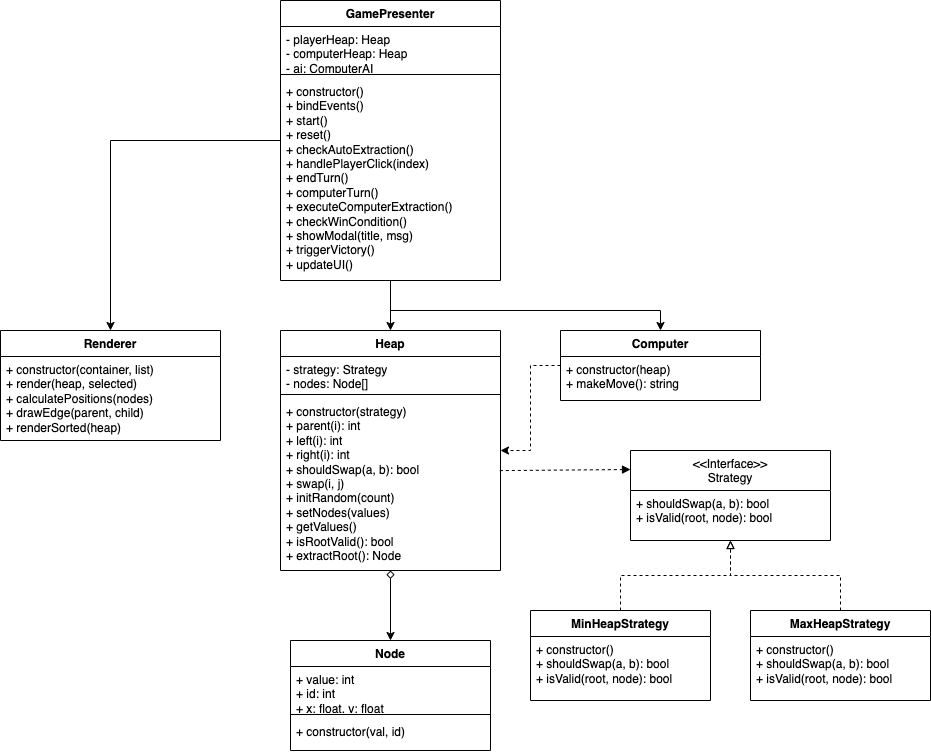

The diagram above was exported from draw.io. Its source (the exported page's mxGraphModel, read from the mxfile embedded in the PNG):
<mxGraphModel dx="448" dy="451" grid="1" gridSize="10" guides="1" tooltips="1" connect="1" arrows="1" fold="1" page="1" pageScale="1" pageWidth="827" pageHeight="1169" math="0" shadow="0">
  <root>
    <mxCell id="0" />
    <mxCell id="1" parent="0" />
    <mxCell id="2" value="GamePresenter" style="swimlane;fontStyle=1;align=center;verticalAlign=top;childLayout=stackLayout;horizontal=1;startSize=26;horizontalStack=0;resizeParent=1;resizeParentMax=0;resizeLast=0;collapsible=1;marginBottom=0;whiteSpace=wrap;html=1;" parent="1" vertex="1">
      <mxGeometry x="320" y="10" width="220" height="280" as="geometry" />
    </mxCell>
    <mxCell id="3" value="- playerHeap: Heap&#10;- computerHeap: Heap&#10;- ai: ComputerAI" style="text;strokeColor=none;fillColor=none;align=left;verticalAlign=top;spacingLeft=4;spacingRight=4;overflow=hidden;rotatable=0;points=[[0,0.5],[1,0.5]];portConstraint=eastwest;whiteSpace=wrap;html=1;" parent="2" vertex="1">
      <mxGeometry y="26" width="220" height="44" as="geometry" />
    </mxCell>
    <mxCell id="3b" value="" style="line;strokeWidth=1;fillColor=none;align=left;verticalAlign=middle;spacingTop=-1;spacingLeft=3;spacingRight=3;rotatable=0;labelPosition=right;points=[];portConstraint=eastwest;strokeColor=inherit;" parent="2" vertex="1">
      <mxGeometry y="70" width="220" height="8" as="geometry" />
    </mxCell>
    <mxCell id="4" value="+ constructor()&#10;+ bindEvents()&#10;+ start()&#10;+ reset()&#10;+ checkAutoExtraction()&#10;+ handlePlayerClick(index)&#10;+ endTurn()&#10;+ computerTurn()&#10;+ executeComputerExtraction()&#10;+ checkWinCondition()&#10;+ showModal(title, msg)&#10;+ triggerVictory()&#10;+ updateUI()" style="text;strokeColor=none;fillColor=none;align=left;verticalAlign=top;spacingLeft=4;spacingRight=4;overflow=hidden;rotatable=0;points=[[0,0.5],[1,0.5]];portConstraint=eastwest;whiteSpace=wrap;html=1;" parent="2" vertex="1">
      <mxGeometry y="78" width="220" height="202" as="geometry" />
    </mxCell>
    <mxCell id="5" value="Renderer" style="swimlane;fontStyle=1;align=center;verticalAlign=top;childLayout=stackLayout;horizontal=1;startSize=26;horizontalStack=0;resizeParent=1;resizeParentMax=0;resizeLast=0;collapsible=1;marginBottom=0;whiteSpace=wrap;html=1;" parent="1" vertex="1">
      <mxGeometry x="40" y="340" width="220" height="110" as="geometry" />
    </mxCell>
    <mxCell id="6" value="+ constructor(container, list)&#10;+ render(heap, selected)&#10;+ calculatePositions(nodes)&#10;+ drawEdge(parent, child)&#10;+ renderSorted(heap)" style="text;strokeColor=none;fillColor=none;align=left;verticalAlign=top;spacingLeft=4;spacingRight=4;overflow=hidden;rotatable=0;points=[[0,0.5],[1,0.5]];portConstraint=eastwest;whiteSpace=wrap;html=1;" parent="5" vertex="1">
      <mxGeometry y="26" width="220" height="84" as="geometry" />
    </mxCell>
    <mxCell id="7" value="Heap" style="swimlane;fontStyle=1;align=center;verticalAlign=top;childLayout=stackLayout;horizontal=1;startSize=26;horizontalStack=0;resizeParent=1;resizeParentMax=0;resizeLast=0;collapsible=1;marginBottom=0;whiteSpace=wrap;html=1;" parent="1" vertex="1">
      <mxGeometry x="320" y="340" width="220" height="240" as="geometry" />
    </mxCell>
    <mxCell id="8" value="- strategy: Strategy&#10;- nodes: Node[]" style="text;strokeColor=none;fillColor=none;align=left;verticalAlign=top;spacingLeft=4;spacingRight=4;overflow=hidden;rotatable=0;points=[[0,0.5],[1,0.5]];portConstraint=eastwest;whiteSpace=wrap;html=1;" parent="7" vertex="1">
      <mxGeometry y="26" width="220" height="34" as="geometry" />
    </mxCell>
    <mxCell id="9" value="" style="line;strokeWidth=1;fillColor=none;align=left;verticalAlign=middle;spacingTop=-1;spacingLeft=3;spacingRight=3;rotatable=0;labelPosition=right;points=[];portConstraint=eastwest;strokeColor=inherit;" parent="7" vertex="1">
      <mxGeometry y="60" width="220" height="8" as="geometry" />
    </mxCell>
    <mxCell id="10" value="+ constructor(strategy)&#10;+ parent(i): int&#10;+ left(i): int&#10;+ right(i): int&#10;+ shouldSwap(a, b): bool&#10;+ swap(i, j)&#10;+ initRandom(count)&#10;+ setNodes(values)&#10;+ getValues()&#10;+ isRootValid(): bool&#10;+ extractRoot(): Node" style="text;strokeColor=none;fillColor=none;align=left;verticalAlign=top;spacingLeft=4;spacingRight=4;overflow=hidden;rotatable=0;points=[[0,0.5],[1,0.5]];portConstraint=eastwest;whiteSpace=wrap;html=1;" parent="7" vertex="1">
      <mxGeometry y="68" width="220" height="172" as="geometry" />
    </mxCell>
    <mxCell id="11" value="Computer" style="swimlane;fontStyle=1;align=center;verticalAlign=top;childLayout=stackLayout;horizontal=1;startSize=26;horizontalStack=0;resizeParent=1;resizeParentMax=0;resizeLast=0;collapsible=1;marginBottom=0;whiteSpace=wrap;html=1;" parent="1" vertex="1">
      <mxGeometry x="600" y="340" width="200" height="70" as="geometry" />
    </mxCell>
    <mxCell id="12" value="+ constructor(heap)&#10;+ makeMove(): string" style="text;strokeColor=none;fillColor=none;align=left;verticalAlign=top;spacingLeft=4;spacingRight=4;overflow=hidden;rotatable=0;points=[[0,0.5],[1,0.5]];portConstraint=eastwest;whiteSpace=wrap;html=1;" parent="11" vertex="1">
      <mxGeometry y="26" width="200" height="44" as="geometry" />
    </mxCell>
    <mxCell id="13" value="Node" style="swimlane;fontStyle=1;align=center;verticalAlign=top;childLayout=stackLayout;horizontal=1;startSize=26;horizontalStack=0;resizeParent=1;resizeParentMax=0;resizeLast=0;collapsible=1;marginBottom=0;whiteSpace=wrap;html=1;" parent="1" vertex="1">
      <mxGeometry x="330" y="650" width="200" height="110" as="geometry" />
    </mxCell>
    <mxCell id="14" value="+ value: int&#10;+ id: int&#10;+ x: float, y: float" style="text;strokeColor=none;fillColor=none;align=left;verticalAlign=top;spacingLeft=4;spacingRight=4;overflow=hidden;rotatable=0;points=[[0,0.5],[1,0.5]];portConstraint=eastwest;whiteSpace=wrap;html=1;" parent="13" vertex="1">
      <mxGeometry y="26" width="200" height="44" as="geometry" />
    </mxCell>
    <mxCell id="15" value="" style="line;strokeWidth=1;fillColor=none;align=left;verticalAlign=middle;spacingTop=-1;spacingLeft=3;spacingRight=3;rotatable=0;labelPosition=right;points=[];portConstraint=eastwest;strokeColor=inherit;" parent="13" vertex="1">
      <mxGeometry y="70" width="200" height="8" as="geometry" />
    </mxCell>
    <mxCell id="15b" value="+ constructor(val, id)" style="text;strokeColor=none;fillColor=none;align=left;verticalAlign=top;spacingLeft=4;spacingRight=4;overflow=hidden;rotatable=0;points=[[0,0.5],[1,0.5]];portConstraint=eastwest;whiteSpace=wrap;html=1;" parent="13" vertex="1">
      <mxGeometry y="78" width="200" height="32" as="geometry" />
    </mxCell>
    <mxCell id="16" value="&amp;lt;&amp;lt;Interface&amp;gt;&amp;gt;&lt;br&gt;Strategy" style="swimlane;fontStyle=0;align=center;verticalAlign=top;childLayout=stackLayout;horizontal=1;startSize=40;horizontalStack=0;resizeParent=1;resizeParentMax=0;resizeLast=0;collapsible=1;marginBottom=0;whiteSpace=wrap;html=1;" parent="1" vertex="1">
      <mxGeometry x="670" y="460" width="200" height="90" as="geometry" />
    </mxCell>
    <mxCell id="17" value="+ shouldSwap(a, b): bool&#10;+ isValid(root, node): bool" style="text;strokeColor=none;fillColor=none;align=left;verticalAlign=top;spacingLeft=4;spacingRight=4;overflow=hidden;rotatable=0;points=[[0,0.5],[1,0.5]];portConstraint=eastwest;whiteSpace=wrap;html=1;" parent="16" vertex="1">
      <mxGeometry y="40" width="200" height="50" as="geometry" />
    </mxCell>
    <mxCell id="18" value="MinHeapStrategy" style="swimlane;fontStyle=1;align=center;verticalAlign=top;childLayout=stackLayout;horizontal=1;startSize=26;horizontalStack=0;resizeParent=1;resizeParentMax=0;resizeLast=0;collapsible=1;marginBottom=0;whiteSpace=wrap;html=1;" parent="1" vertex="1">
      <mxGeometry x="570" y="620" width="180" height="90" as="geometry" />
    </mxCell>
    <mxCell id="18b" value="+ constructor()&#10;+ shouldSwap(a, b): bool&#10;+ isValid(root, node): bool" style="text;strokeColor=none;fillColor=none;align=left;verticalAlign=top;spacingLeft=4;spacingRight=4;overflow=hidden;rotatable=0;points=[[0,0.5],[1,0.5]];portConstraint=eastwest;whiteSpace=wrap;html=1;" parent="18" vertex="1">
      <mxGeometry y="26" width="180" height="64" as="geometry" />
    </mxCell>
    <mxCell id="19" value="MaxHeapStrategy" style="swimlane;fontStyle=1;align=center;verticalAlign=top;childLayout=stackLayout;horizontal=1;startSize=26;horizontalStack=0;resizeParent=1;resizeParentMax=0;resizeLast=0;collapsible=1;marginBottom=0;whiteSpace=wrap;html=1;" parent="1" vertex="1">
      <mxGeometry x="790" y="620" width="180" height="90" as="geometry" />
    </mxCell>
    <mxCell id="19b" value="+ constructor()&#10;+ shouldSwap(a, b): bool&#10;+ isValid(root, node): bool" style="text;strokeColor=none;fillColor=none;align=left;verticalAlign=top;spacingLeft=4;spacingRight=4;overflow=hidden;rotatable=0;points=[[0,0.5],[1,0.5]];portConstraint=eastwest;whiteSpace=wrap;html=1;" parent="19" vertex="1">
      <mxGeometry y="26" width="180" height="64" as="geometry" />
    </mxCell>
    <mxCell id="20" style="edgeStyle=orthogonalEdgeStyle;rounded=0;orthogonalLoop=1;jettySize=auto;html=1;entryX=0.5;entryY=0;entryDx=0;entryDy=0;" parent="1" source="2" target="5" edge="1">
      <mxGeometry relative="1" as="geometry" />
    </mxCell>
    <mxCell id="21" style="edgeStyle=orthogonalEdgeStyle;rounded=0;orthogonalLoop=1;jettySize=auto;html=1;entryX=0.5;entryY=0;entryDx=0;entryDy=0;" parent="1" source="2" target="7" edge="1">
      <mxGeometry relative="1" as="geometry" />
    </mxCell>
    <mxCell id="22" style="edgeStyle=orthogonalEdgeStyle;rounded=0;orthogonalLoop=1;jettySize=auto;html=1;entryX=0.5;entryY=0;entryDx=0;entryDy=0;" parent="1" source="2" target="11" edge="1">
      <mxGeometry relative="1" as="geometry">
        <Array as="points">
          <mxPoint x="430" y="320" />
          <mxPoint x="700" y="320" />
        </Array>
      </mxGeometry>
    </mxCell>
    <mxCell id="23" style="edgeStyle=orthogonalEdgeStyle;rounded=0;orthogonalLoop=1;jettySize=auto;html=1;entryX=1;entryY=0.5;entryDx=0;entryDy=0;dashed=1;" parent="1" source="11" target="7" edge="1">
      <mxGeometry relative="1" as="geometry" />
    </mxCell>
    <mxCell id="24" style="edgeStyle=orthogonalEdgeStyle;rounded=0;orthogonalLoop=1;jettySize=auto;html=1;entryX=0.5;entryY=0;entryDx=0;entryDy=0;startArrow=diamond;startFill=0;" parent="1" source="7" target="13" edge="1">
      <mxGeometry relative="1" as="geometry" />
    </mxCell>
    <mxCell id="26" style="edgeStyle=orthogonalEdgeStyle;rounded=0;orthogonalLoop=1;jettySize=auto;html=1;entryX=0.5;entryY=1;entryDx=0;entryDy=0;dashed=1;endArrow=block;endFill=0;" parent="1" source="18" target="16" edge="1">
      <mxGeometry relative="1" as="geometry" />
    </mxCell>
    <mxCell id="27" style="edgeStyle=orthogonalEdgeStyle;rounded=0;orthogonalLoop=1;jettySize=auto;html=1;entryX=0.5;entryY=1;entryDx=0;entryDy=0;dashed=1;endArrow=block;endFill=0;" parent="1" source="19" target="16" edge="1">
      <mxGeometry relative="1" as="geometry" />
    </mxCell>
    <mxCell id="29" value="" style="html=1;verticalAlign=bottom;labelBackgroundColor=none;endArrow=block;endFill=1;dashed=1;exitX=0.997;exitY=0.425;exitDx=0;exitDy=0;exitPerimeter=0;" edge="1" parent="1">
      <mxGeometry width="160" relative="1" as="geometry">
        <mxPoint x="539.34" y="480.1" as="sourcePoint" />
        <mxPoint x="670" y="479" as="targetPoint" />
      </mxGeometry>
    </mxCell>
  </root>
</mxGraphModel>